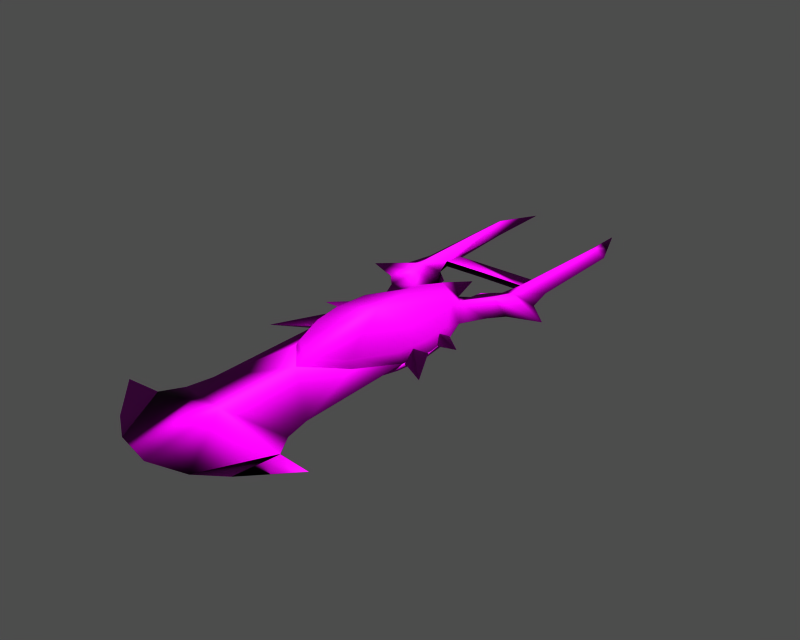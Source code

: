 # Source: i005013.blend  (saved by Blender 3.6.13; exported with 4.5.12 LTS)
import bpy
from mathutils import Matrix  # noqa: F401  (used for matrix-valued properties, if any)

bpy.ops.wm.read_factory_settings(use_empty=True)
scene = bpy.context.scene
scene.name = '1'

# ---- collections
col_collection_1 = bpy.data.collections.new('Collection 1'); scene.collection.children.link(col_collection_1)

# ---- images (referenced by path relative to the original .blend; pixels are not part of the script)
import os
ASSET_DIR = os.environ.get("B2B_ASSET_DIR", "")  # directory of the original .blend (textures are referenced by path, not embedded)
HERE = os.path.dirname(os.path.abspath(__file__))  # packed textures are extracted next to this script under _unpacked/

def load_image(name, relpath, width, height, colorspace="sRGB"):
    """Load a texture the original file referenced (path relative to the .blend, or extracted next to this script)."""
    p = next((c for c in (os.path.join(HERE, relpath), os.path.join(ASSET_DIR, relpath)) if relpath and os.path.exists(c)), "")
    if p:
        img = bpy.data.images.load(p, check_existing=True)
        img.name = name
    else:  # same state as the original file: an image datablock whose file is absent (Cycles renders it pink)
        img = bpy.data.images.new(name, width, height)
        img.source = "FILE"
        img.filepath = "//" + (relpath or name)
    img.colorspace_settings.name = colorspace
    return img
img_i005013_diff_0 = load_image('i005013_diff_0', 'item10052.dds', 1024, 1024, 'Non-Color')
img_i005013_norm_0 = load_image('i005013_norm_0', 'item10052_n.dds', 1024, 1024, 'Non-Color')

# ---- materials (node trees are filled in below, after node groups)
mat_i005013_mat_001 = bpy.data.materials.new('i005013_mat.001')

# ---- material node trees
mat_i005013_mat_001.use_nodes = True; mat_i005013_mat_001.node_tree.nodes.clear()
_N = mat_i005013_mat_001.node_tree.nodes; _L = mat_i005013_mat_001.node_tree.links
n0 = _N.new('ShaderNodeBsdfPrincipled'); n0.name = 'Principled BSDF'; n0.location = (0, 0)
n0.distribution = 'GGX'
n0.subsurface_method = 'RANDOM_WALK_SKIN'
n0.inputs[3].default_value = 1.45
n0.inputs[27].default_value = (0.0, 0.0, 0.0, 1.0)
n0.inputs[28].default_value = 1.0
n1 = _N.new('ShaderNodeOutputMaterial'); n1.name = 'Material Output'; n1.location = (0, 0)
n2 = _N.new('ShaderNodeTexImage'); n2.name = 'Image Texture'; n2.location = (0, 0)
n2.image = img_i005013_diff_0
n3 = _N.new('ShaderNodeUVMap'); n3.name = 'UV Map'; n3.location = (0, 0)
n4 = _N.new('ShaderNodeTexImage'); n4.name = 'Image Texture.001'; n4.location = (0, 0)
n4.image = img_i005013_norm_0
n5 = _N.new('ShaderNodeNormalMap'); n5.name = 'Normal Map'; n5.location = (0, 0)
n6 = _N.new('ShaderNodeUVMap'); n6.name = 'UV Map.001'; n6.location = (0, 0)
_L.new(n0.outputs[0], n1.inputs[0])
_L.new(n2.outputs[0], n0.inputs[0])
_L.new(n3.outputs[0], n2.inputs[0])
_L.new(n4.outputs[0], n5.inputs[1])
_L.new(n5.outputs[0], n0.inputs[5])
_L.new(n6.outputs[0], n4.inputs[0])
n1.is_active_output = True

# ---- meshes
me_i005013 = bpy.data.meshes.new('i005013')
me_i005013.from_pydata([(3.872, -12.0, 1.133), (6.253, -15.11, 1.377e-06), (7.994, -11.77, 1.125e-06), (6.505, -8.132, 1.133), (0.1151, -49.14, 1.404), (0.1151, -59.28, 4.712e-06), (5.382, -57.94, 4.611e-06), (3.626, -13.3, 1.304), (6.735, -18.27, 1.181), (2.868, -8.076, 8.46e-07), (1.554, -9.029, 9.18e-07), (9.734, 13.97, -8.186e-07), (6.841, 21.22, -1.366e-06), (8.06, 13.71, 1.133), (7.719, -5.665, 1.133), (13.96, -8.195, 8.55e-07), (10.6, -4.977, 6.121e-07), (9.638, -9.745, 9.72e-07), (9.734, -0.9253, 3.062e-07), (6.582, -27.3, 1.235), (7.317, -27.38, 2.304e-06), (7.994, -22.97, 1.971e-06), (7.15, -23.08, 1.236), (7.317, -17.97, 1.593e-06), (0.1547, -10.68, 2.226), (0.1547, -4.078, 5.442e-07), (8.111, -46.93, 3.779e-06), (7.413, -43.47, 3.518e-06), (9.734, -49.67, 3.986e-06), (8.864, -55.51, 4.427e-06), (14.13, -50.05, 4.015e-06), (5.286, -4.409, 5.691e-07), (3.158, -6.288, 7.111e-07), (6.204, -1.694, 0.3603), (6.469, 1.45, 1.268e-07), (6.7, 13.97, -8.186e-07), (0.1151, -37.53, 1.406), (4.609, -33.16, 0.8052), (7.317, -27.38, 2.304e-06), (3.944, -33.06, 1.739), (4.609, -33.16, 0.8052), (0.1151, -23.1, 3.374), (0.1151, -36.29, 2.006), (0.1151, -37.53, 1.406), (-6.239, 1.45, 1.268e-07), (-5.974, -1.694, 0.3603), (0.1151, -1.612, 0.3603), (0.1151, 1.45, 1.268e-07), (-3.562, -12.0, 1.133), (-6.275, -8.132, 1.133), (-7.601, -11.66, 1.116e-06), (-6.023, -15.11, 1.377e-06), (-5.152, -57.94, 4.611e-06), (-3.317, -13.3, 1.304), (-6.504, -18.27, 1.181), (-2.638, -8.076, 8.46e-07), (-1.244, -9.029, 9.18e-07), (-6.41, 21.22, -1.366e-06), (-9.504, 13.97, -8.186e-07), (-7.83, 13.71, 1.133), (-7.489, -5.665, 1.133), (-10.37, -4.977, 6.121e-07), (-13.73, -7.958, 8.371e-07), (-9.408, -9.745, 9.72e-07), (-9.504, -0.9253, 3.062e-07), (-6.352, -27.3, 1.235), (-6.92, -23.08, 1.236), (-7.763, -22.97, 1.971e-06), (-7.086, -27.38, 2.304e-06), (-7.086, -17.97, 1.593e-06), (-7.881, -46.93, 3.779e-06), (-7.183, -43.47, 3.518e-06), (-9.504, -49.67, 3.986e-06), (-8.634, -55.51, 4.427e-06), (-14.18, -49.94, 4.007e-06), (-5.056, -4.409, 5.691e-07), (-2.928, -6.288, 7.111e-07), (-4.305, -33.05, 0.8051), (-7.086, -27.38, 2.304e-06), (-3.713, -33.06, 1.739), (-4.305, -33.05, 0.8051), (-7.373, -23.1, 1.98e-06), (-11.59, -30.31, 2.525e-06), (-6.59, -24.94, 1.133), (-6.314, -26.6, 2.245e-06), (3.872, -12.0, -1.133), (6.505, -8.132, -1.133), (0.1151, -49.14, -1.404), (3.626, -13.3, -1.304), (6.735, -18.27, -1.181), (8.06, 13.71, -1.133), (7.719, -5.665, -1.133), (6.582, -27.3, -1.235), (7.15, -23.08, -1.236), (0.1547, -10.68, -2.226), (6.204, -1.694, -0.3603), (0.1151, -37.53, -1.406), (4.609, -33.16, -0.7617), (3.944, -33.06, -1.739), (4.609, -33.16, -0.7617), (0.1151, -23.1, -3.374), (0.1151, -36.29, -2.006), (0.1151, -37.53, -1.406), (0.1151, -1.612, -0.3603), (-5.974, -1.694, -0.3603), (-3.562, -12.0, -1.133), (-6.275, -8.132, -1.133), (-3.317, -13.3, -1.304), (-6.504, -18.27, -1.181), (-7.83, 13.71, -1.133), (-7.489, -5.665, -1.133), (-6.352, -27.3, -1.235), (-6.92, -23.08, -1.236), (-4.111, -32.98, -1.02), (-3.713, -33.06, -1.739), (-4.111, -32.98, -1.02), (-11.59, -30.31, 2.525e-06), (-7.373, -23.1, 1.98e-06), (-6.59, -24.94, -1.133), (-6.314, -26.6, 2.245e-06), (-5.696, -17.65, 0.06052), (-10.56, -21.32, 0.06052), (-5.517, -19.72, 1.193), (-5.755, -21.39, 0.06052), (-10.56, -21.32, 0.06052), (-5.696, -17.65, 0.06052), (-5.517, -19.72, -1.072), (-5.755, -21.39, 0.06052), (7.769, -23.1, -0.09452), (11.5, -29.54, 0.3034), (7.088, -24.94, -1.291), (6.714, -26.6, -0.1868), (11.5, -29.54, 0.3034), (7.769, -23.1, -0.09452), (6.89, -24.94, 0.9656), (6.714, -26.6, -0.1868), (6.34, -17.65, -0.1081), (10.56, -21.32, 0.4108), (6.26, -19.72, -1.252), (6.399, -21.39, -0.1029), (10.56, -21.32, 0.4108), (6.34, -17.65, -0.1081), (6.062, -19.72, 1.005), (6.399, -21.39, -0.1029)], [], [(0, 1, 2), (3, 0, 2), (4, 5, 6), (7, 8, 1), (1, 0, 7), (10, 0, 9), (0, 3, 9), (11, 12, 13), (14, 3, 15), (15, 16, 14), (17, 15, 3), (2, 17, 3), (14, 16, 18), (18, 11, 13), (13, 14, 18), (19, 20, 21), (21, 22, 19), (22, 21, 23), (23, 8, 22), (24, 10, 25), (4, 26, 27), (4, 28, 26), (29, 30, 28), (4, 6, 28), (31, 32, 9), (9, 3, 31), (3, 14, 31), (14, 33, 31), (13, 34, 33), (33, 14, 13), (13, 12, 35), (36, 4, 27), (37, 36, 27), (37, 27, 38), (39, 40, 20), (20, 19, 39), (41, 42, 39), (39, 19, 41), (22, 41, 19), (8, 41, 22), (7, 41, 8), (24, 41, 7), (42, 43, 40), (40, 39, 42), (8, 23, 1), (44, 45, 46), (44, 46, 33), (47, 44, 33), (47, 33, 34), (48, 49, 50), (50, 51, 48), (5, 4, 52), (53, 48, 51), (51, 54, 53), (55, 49, 48), (48, 56, 55), (57, 58, 59), (60, 61, 62), (62, 49, 60), (62, 63, 49), (63, 50, 49), (61, 60, 64), (64, 60, 59), (59, 58, 64), (65, 66, 67), (67, 68, 65), (66, 54, 69), (69, 67, 66), (25, 56, 24), (70, 4, 71), (72, 4, 70), (52, 4, 72), (75, 49, 55), (60, 49, 75), (45, 60, 75), (59, 60, 45), (45, 44, 59), (57, 59, 44), (71, 4, 36), (71, 36, 77), (71, 77, 78), (79, 65, 68), (68, 80, 79), (41, 65, 79), (79, 42, 41), (41, 66, 65), (41, 54, 66), (41, 53, 54), (41, 24, 53), (42, 79, 80), (80, 43, 42), (69, 54, 51), (7, 0, 24), (0, 10, 24), (48, 53, 24), (24, 56, 48), (35, 34, 13), (85, 86, 2), (2, 1, 85), (5, 87, 6), (88, 85, 1), (1, 89, 88), (9, 86, 85), (85, 10, 9), (12, 11, 90), (91, 16, 15), (15, 86, 91), (15, 17, 86), (17, 2, 86), (16, 91, 18), (18, 91, 90), (90, 11, 18), (92, 93, 21), (21, 20, 92), (93, 89, 23), (23, 21, 93), (10, 94, 25), (26, 87, 27), (28, 87, 26), (6, 87, 28), (29, 6, 28), (31, 86, 9), (91, 86, 31), (95, 91, 31), (90, 91, 95), (95, 34, 90), (12, 90, 35), (27, 87, 96), (27, 96, 97), (27, 97, 38), (98, 92, 20), (20, 99, 98), (100, 92, 98), (98, 101, 100), (100, 93, 92), (100, 89, 93), (100, 88, 89), (100, 94, 88), (101, 98, 99), (99, 102, 101), (23, 89, 1), (103, 104, 44), (95, 103, 44), (95, 44, 47), (95, 47, 34), (105, 51, 50), (50, 106, 105), (87, 5, 52), (107, 108, 51), (51, 105, 107), (55, 56, 105), (105, 106, 55), (58, 57, 109), (110, 106, 62), (62, 61, 110), (63, 62, 106), (50, 63, 106), (110, 61, 64), (64, 58, 109), (109, 110, 64), (111, 68, 67), (67, 112, 111), (112, 67, 69), (69, 108, 112), (56, 25, 94), (87, 70, 71), (87, 72, 70), (73, 74, 72), (52, 73, 72), (87, 52, 72), (75, 76, 55), (55, 106, 75), (106, 110, 75), (110, 104, 75), (109, 44, 104), (104, 110, 109), (109, 57, 44), (96, 87, 71), (113, 96, 71), (113, 71, 78), (114, 115, 68), (68, 111, 114), (100, 101, 114), (114, 111, 100), (112, 100, 111), (108, 100, 112), (107, 100, 108), (94, 100, 107), (101, 102, 115), (115, 114, 101), (108, 69, 51), (94, 10, 85), (85, 88, 94), (105, 56, 94), (94, 107, 105), (34, 35, 90), (81, 82, 83), (83, 82, 84), (120, 121, 122), (122, 121, 123), (116, 117, 118), (116, 118, 119), (124, 125, 126), (124, 126, 127), (128, 129, 130), (130, 129, 131), (132, 133, 134), (132, 134, 135), (136, 137, 138), (138, 137, 139), (140, 141, 142), (140, 142, 143)])
me_i005013.polygons.foreach_set('use_smooth', [True] * 212)
_uv = me_i005013.uv_layers.new(name='UVTex')
_uv.uv.foreach_set('vector', [0.4177, 0.3511, 0.4531, 0.2688, 0.4128, 0.2039, 0.3692, 0.2612, 0.4177, 0.3511, 0.4128, 0.2039, 0.8723, 0.4924, 0.9855, 0.4887, 0.9685, 0.2903, 0.434, 0.3599, 0.4912, 0.2498, 0.4531, 0.2688, 0.4531, 0.2688, 0.4177, 0.3511, 0.434, 0.3599, 0.3814, 0.4403, 0.4177, 0.3511, 0.369, 0.3987, 0.4177, 0.3511, 0.3692, 0.2612, 0.369, 0.3987, 0.1027, 0.145, 0.01532, 0.2585, 0.1061, 0.2082, 0.3393, 0.2159, 0.3692, 0.2612, 0.3691, 0.03667, 0.3691, 0.03667, 0.3307, 0.107, 0.3393, 0.2159, 0.3882, 0.1423, 0.3691, 0.03667, 0.3692, 0.2612, 0.4128, 0.2039, 0.3882, 0.1423, 0.3692, 0.2612, 0.3393, 0.2159, 0.3307, 0.107, 0.282, 0.141, 0.282, 0.141, 0.1027, 0.145, 0.1061, 0.2082, 0.1061, 0.2082, 0.3393, 0.2159, 0.282, 0.141, 0.5998, 0.2531, 0.6007, 0.2253, 0.5476, 0.2009, 0.5476, 0.2009, 0.549, 0.2328, 0.5998, 0.2531, 0.549, 0.2328, 0.5476, 0.2009, 0.4874, 0.2278, 0.4874, 0.2278, 0.4912, 0.2498, 0.549, 0.2328, 0.4006, 0.4913, 0.3814, 0.4403, 0.3586, 0.4931, 0.8723, 0.4924, 0.8354, 0.1913, 0.7943, 0.2174, 0.8723, 0.4924, 0.8686, 0.1279, 0.8354, 0.1913, 0.939, 0.1593, 0.8874, 0.02355, 0.8686, 0.1279, 0.8723, 0.4924, 0.9685, 0.2903, 0.8686, 0.1279, 0.325, 0.3046, 0.3474, 0.3882, 0.369, 0.3987, 0.369, 0.3987, 0.3692, 0.2612, 0.325, 0.3046, 0.3692, 0.2612, 0.3393, 0.2159, 0.325, 0.3046, 0.3393, 0.2159, 0.2917, 0.2743, 0.325, 0.3046, 0.1061, 0.2082, 0.2538, 0.2651, 0.2917, 0.2743, 0.2917, 0.2743, 0.3393, 0.2159, 0.1061, 0.2082, 0.1061, 0.2082, 0.01532, 0.2585, 0.1022, 0.2621, 0.7228, 0.4953, 0.8723, 0.4924, 0.7943, 0.2174, 0.6739, 0.3396, 0.7228, 0.4953, 0.7943, 0.2174, 0.6739, 0.3396, 0.7943, 0.2174, 0.6007, 0.2253, 0.6695, 0.3513, 0.6739, 0.3396, 0.6007, 0.2253, 0.6007, 0.2253, 0.5998, 0.2531, 0.6695, 0.3513, 0.5501, 0.4988, 0.7088, 0.4952, 0.6695, 0.3513, 0.6695, 0.3513, 0.5998, 0.2531, 0.5501, 0.4988, 0.549, 0.2328, 0.5501, 0.4988, 0.5998, 0.2531, 0.4912, 0.2498, 0.5501, 0.4988, 0.549, 0.2328, 0.434, 0.3599, 0.5501, 0.4988, 0.4912, 0.2498, 0.4006, 0.4913, 0.5501, 0.4988, 0.434, 0.3599, 0.7088, 0.4952, 0.7228, 0.4953, 0.6739, 0.3396, 0.6739, 0.3396, 0.6695, 0.3513, 0.7088, 0.4952, 0.4912, 0.2498, 0.4874, 0.2278, 0.4531, 0.2688, 0.2555, 0.7456, 0.2933, 0.7347, 0.2884, 0.5045, 0.2555, 0.7456, 0.2884, 0.5045, 0.2917, 0.2743, 0.2547, 0.5053, 0.2555, 0.7456, 0.2917, 0.2743, 0.2547, 0.5053, 0.2917, 0.2743, 0.2538, 0.2651, 0.4163, 0.6331, 0.3708, 0.7444, 0.4136, 0.7965, 0.4136, 0.7965, 0.4547, 0.733, 0.4163, 0.6331, 0.9855, 0.4887, 0.8723, 0.4924, 0.9698, 0.6888, 0.4304, 0.6228, 0.4163, 0.6331, 0.4547, 0.733, 0.4547, 0.733, 0.4929, 0.7503, 0.4304, 0.6228, 0.3697, 0.6069, 0.3708, 0.7444, 0.4163, 0.6331, 0.4163, 0.6331, 0.3805, 0.5467, 0.3697, 0.6069, 0.01757, 0.7581, 0.1052, 0.8724, 0.1081, 0.809, 0.3413, 0.7909, 0.3334, 0.9002, 0.3691, 0.9677, 0.3691, 0.9677, 0.3708, 0.7444, 0.3413, 0.7909, 0.3691, 0.9677, 0.3906, 0.8624, 0.3708, 0.7444, 0.3906, 0.8624, 0.4136, 0.7965, 0.3708, 0.7444, 0.3334, 0.9002, 0.3413, 0.7909, 0.2845, 0.8684, 0.2845, 0.8684, 0.3413, 0.7909, 0.1081, 0.809, 0.1081, 0.809, 0.1052, 0.8724, 0.2845, 0.8684, 0.6014, 0.7422, 0.5508, 0.7648, 0.5496, 0.7967, 0.5496, 0.7967, 0.6026, 0.7699, 0.6014, 0.7422, 0.5508, 0.7648, 0.4929, 0.7503, 0.4915, 0.767, 0.4915, 0.767, 0.5496, 0.7967, 0.5508, 0.7648, 0.3586, 0.4931, 0.3805, 0.5467, 0.4006, 0.4913, 0.8372, 0.794, 0.8723, 0.4924, 0.7962, 0.7692, 0.8711, 0.8553, 0.8723, 0.4924, 0.8372, 0.794, 0.9698, 0.6888, 0.8723, 0.4924, 0.8711, 0.8553, 0.327, 0.7025, 0.3708, 0.7444, 0.3697, 0.6069, 0.3413, 0.7909, 0.3708, 0.7444, 0.327, 0.7025, 0.2933, 0.7347, 0.3413, 0.7909, 0.327, 0.7025, 0.1081, 0.809, 0.3413, 0.7909, 0.2933, 0.7347, 0.2933, 0.7347, 0.2555, 0.7456, 0.1081, 0.809, 0.01757, 0.7581, 0.1081, 0.809, 0.2555, 0.7456, 0.7962, 0.7692, 0.8723, 0.4924, 0.7228, 0.4953, 0.7962, 0.7692, 0.7228, 0.4953, 0.6695, 0.6606, 0.7962, 0.7692, 0.6695, 0.6606, 0.6026, 0.7699, 0.6705, 0.6408, 0.6014, 0.7422, 0.6026, 0.7699, 0.6026, 0.7699, 0.6695, 0.6606, 0.6705, 0.6408, 0.5501, 0.4988, 0.6014, 0.7422, 0.6705, 0.6408, 0.6705, 0.6408, 0.7088, 0.4952, 0.5501, 0.4988, 0.5501, 0.4988, 0.5508, 0.7648, 0.6014, 0.7422, 0.5501, 0.4988, 0.4929, 0.7503, 0.5508, 0.7648, 0.5501, 0.4988, 0.4304, 0.6228, 0.4929, 0.7503, 0.5501, 0.4988, 0.4006, 0.4913, 0.4304, 0.6228, 0.7088, 0.4952, 0.6705, 0.6408, 0.6695, 0.6606, 0.6695, 0.6606, 0.7228, 0.4953, 0.7088, 0.4952, 0.4915, 0.767, 0.4929, 0.7503, 0.4547, 0.733, 0.434, 0.3599, 0.4177, 0.3511, 0.4006, 0.4913, 0.4177, 0.3511, 0.3814, 0.4403, 0.4006, 0.4913, 0.4163, 0.6331, 0.4304, 0.6228, 0.4006, 0.4913, 0.4006, 0.4913, 0.3805, 0.5467, 0.4163, 0.6331, 0.1022, 0.2621, 0.2538, 0.2651, 0.1061, 0.2082, 0.4177, 0.3511, 0.3692, 0.2612, 0.4128, 0.2039, 0.4128, 0.2039, 0.4531, 0.2688, 0.4177, 0.3511, 0.9855, 0.4887, 0.8723, 0.4924, 0.9685, 0.2903, 0.434, 0.3599, 0.4177, 0.3511, 0.4531, 0.2688, 0.4531, 0.2688, 0.4912, 0.2498, 0.434, 0.3599, 0.369, 0.3987, 0.3692, 0.2612, 0.4177, 0.3511, 0.4177, 0.3511, 0.3814, 0.4403, 0.369, 0.3987, 0.01532, 0.2585, 0.1027, 0.145, 0.1061, 0.2082, 0.3393, 0.2159, 0.3307, 0.107, 0.3691, 0.03667, 0.3691, 0.03667, 0.3692, 0.2612, 0.3393, 0.2159, 0.3691, 0.03667, 0.3882, 0.1423, 0.3692, 0.2612, 0.3882, 0.1423, 0.4128, 0.2039, 0.3692, 0.2612, 0.3307, 0.107, 0.3393, 0.2159, 0.282, 0.141, 0.282, 0.141, 0.3393, 0.2159, 0.1061, 0.2082, 0.1061, 0.2082, 0.1027, 0.145, 0.282, 0.141, 0.5998, 0.2531, 0.549, 0.2328, 0.5476, 0.2009, 0.5476, 0.2009, 0.6007, 0.2253, 0.5998, 0.2531, 0.549, 0.2328, 0.4912, 0.2498, 0.4874, 0.2278, 0.4874, 0.2278, 0.5476, 0.2009, 0.549, 0.2328, 0.3814, 0.4403, 0.4006, 0.4913, 0.3586, 0.4931, 0.8354, 0.1913, 0.8723, 0.4924, 0.7943, 0.2174, 0.8686, 0.1279, 0.8723, 0.4924, 0.8354, 0.1913, 0.9685, 0.2903, 0.8723, 0.4924, 0.8686, 0.1279, 0.939, 0.1593, 0.9685, 0.2903, 0.8686, 0.1279, 0.325, 0.3046, 0.3692, 0.2612, 0.369, 0.3987, 0.3393, 0.2159, 0.3692, 0.2612, 0.325, 0.3046, 0.2917, 0.2743, 0.3393, 0.2159, 0.325, 0.3046, 0.1061, 0.2082, 0.3393, 0.2159, 0.2917, 0.2743, 0.2917, 0.2743, 0.2538, 0.2651, 0.1061, 0.2082, 0.01532, 0.2585, 0.1061, 0.2082, 0.1022, 0.2621, 0.7943, 0.2174, 0.8723, 0.4924, 0.7228, 0.4953, 0.7943, 0.2174, 0.7228, 0.4953, 0.6739, 0.3396, 0.7943, 0.2174, 0.6739, 0.3396, 0.6007, 0.2253, 0.6695, 0.3513, 0.5998, 0.2531, 0.6007, 0.2253, 0.6007, 0.2253, 0.6739, 0.3396, 0.6695, 0.3513, 0.5501, 0.4988, 0.5998, 0.2531, 0.6695, 0.3513, 0.6695, 0.3513, 0.7088, 0.4952, 0.5501, 0.4988, 0.5501, 0.4988, 0.549, 0.2328, 0.5998, 0.2531, 0.5501, 0.4988, 0.4912, 0.2498, 0.549, 0.2328, 0.5501, 0.4988, 0.434, 0.3599, 0.4912, 0.2498, 0.5501, 0.4988, 0.4006, 0.4913, 0.434, 0.3599, 0.7088, 0.4952, 0.6695, 0.3513, 0.6739, 0.3396, 0.6739, 0.3396, 0.7228, 0.4953, 0.7088, 0.4952, 0.4874, 0.2278, 0.4912, 0.2498, 0.4531, 0.2688, 0.2884, 0.5045, 0.2933, 0.7347, 0.2555, 0.7456, 0.2917, 0.2743, 0.2884, 0.5045, 0.2555, 0.7456, 0.2917, 0.2743, 0.2555, 0.7456, 0.2547, 0.5053, 0.2917, 0.2743, 0.2547, 0.5053, 0.2538, 0.2651, 0.4163, 0.6331, 0.4547, 0.733, 0.4136, 0.7965, 0.4136, 0.7965, 0.3708, 0.7444, 0.4163, 0.6331, 0.8723, 0.4924, 0.9855, 0.4887, 0.9698, 0.6888, 0.4304, 0.6228, 0.4929, 0.7503, 0.4547, 0.733, 0.4547, 0.733, 0.4163, 0.6331, 0.4304, 0.6228, 0.3697, 0.6069, 0.3805, 0.5467, 0.4163, 0.6331, 0.4163, 0.6331, 0.3708, 0.7444, 0.3697, 0.6069, 0.1052, 0.8724, 0.01757, 0.7581, 0.1081, 0.809, 0.3413, 0.7909, 0.3708, 0.7444, 0.3691, 0.9677, 0.3691, 0.9677, 0.3334, 0.9002, 0.3413, 0.7909, 0.3906, 0.8624, 0.3691, 0.9677, 0.3708, 0.7444, 0.4136, 0.7965, 0.3906, 0.8624, 0.3708, 0.7444, 0.3413, 0.7909, 0.3334, 0.9002, 0.2845, 0.8684, 0.2845, 0.8684, 0.1052, 0.8724, 0.1081, 0.809, 0.1081, 0.809, 0.3413, 0.7909, 0.2845, 0.8684, 0.6014, 0.7422, 0.6026, 0.7699, 0.5496, 0.7967, 0.5496, 0.7967, 0.5508, 0.7648, 0.6014, 0.7422, 0.5508, 0.7648, 0.5496, 0.7967, 0.4915, 0.767, 0.4915, 0.767, 0.4929, 0.7503, 0.5508, 0.7648, 0.3805, 0.5467, 0.3586, 0.4931, 0.4006, 0.4913, 0.8723, 0.4924, 0.8372, 0.794, 0.7962, 0.7692, 0.8723, 0.4924, 0.8711, 0.8553, 0.8372, 0.794, 0.9413, 0.8209, 0.8877, 0.9733, 0.8711, 0.8553, 0.9698, 0.6888, 0.9413, 0.8209, 0.8711, 0.8553, 0.8723, 0.4924, 0.9698, 0.6888, 0.8711, 0.8553, 0.327, 0.7025, 0.3482, 0.6183, 0.3697, 0.6069, 0.3697, 0.6069, 0.3708, 0.7444, 0.327, 0.7025, 0.3708, 0.7444, 0.3413, 0.7909, 0.327, 0.7025, 0.3413, 0.7909, 0.2933, 0.7347, 0.327, 0.7025, 0.1081, 0.809, 0.2555, 0.7456, 0.2933, 0.7347, 0.2933, 0.7347, 0.3413, 0.7909, 0.1081, 0.809, 0.1081, 0.809, 0.01757, 0.7581, 0.2555, 0.7456, 0.7228, 0.4953, 0.8723, 0.4924, 0.7962, 0.7692, 0.6721, 0.6572, 0.7228, 0.4953, 0.7962, 0.7692, 0.6721, 0.6572, 0.7962, 0.7692, 0.6026, 0.7699, 0.6705, 0.6408, 0.6721, 0.6572, 0.6026, 0.7699, 0.6026, 0.7699, 0.6014, 0.7422, 0.6705, 0.6408, 0.5501, 0.4988, 0.7088, 0.4952, 0.6705, 0.6408, 0.6705, 0.6408, 0.6014, 0.7422, 0.5501, 0.4988, 0.5508, 0.7648, 0.5501, 0.4988, 0.6014, 0.7422, 0.4929, 0.7503, 0.5501, 0.4988, 0.5508, 0.7648, 0.4304, 0.6228, 0.5501, 0.4988, 0.4929, 0.7503, 0.4006, 0.4913, 0.5501, 0.4988, 0.4304, 0.6228, 0.7088, 0.4952, 0.7228, 0.4953, 0.6721, 0.6572, 0.6721, 0.6572, 0.6705, 0.6408, 0.7088, 0.4952, 0.4929, 0.7503, 0.4915, 0.767, 0.4547, 0.733, 0.4006, 0.4913, 0.3814, 0.4403, 0.4177, 0.3511, 0.4177, 0.3511, 0.434, 0.3599, 0.4006, 0.4913, 0.4163, 0.6331, 0.3805, 0.5467, 0.4006, 0.4913, 0.4006, 0.4913, 0.4304, 0.6228, 0.4163, 0.6331, 0.2538, 0.2651, 0.1022, 0.2621, 0.1061, 0.2082, 0.1064, 0.1392, 0.01632, 0.2522, 0.1085, 0.2019, 0.1085, 0.2019, 0.01632, 0.2522, 0.1056, 0.2567, 0.1073, 0.1403, 0.01835, 0.2518, 0.1098, 0.2023, 0.1098, 0.2023, 0.01835, 0.2518, 0.1068, 0.2574, 0.01655, 0.2517, 0.1052, 0.1387, 0.1089, 0.2029, 0.01655, 0.2517, 0.1089, 0.2029, 0.1055, 0.2562, 0.01821, 0.2518, 0.1067, 0.1385, 0.1102, 0.2037, 0.01821, 0.2518, 0.1102, 0.2037, 0.1066, 0.2567, 0.1064, 0.1392, 0.01632, 0.2522, 0.1085, 0.2019, 0.1085, 0.2019, 0.01632, 0.2522, 0.1056, 0.2567, 0.01655, 0.2517, 0.1052, 0.1387, 0.1089, 0.2029, 0.01655, 0.2517, 0.1089, 0.2029, 0.1055, 0.2562, 0.1073, 0.1403, 0.01835, 0.2518, 0.1098, 0.2023, 0.1098, 0.2023, 0.01835, 0.2518, 0.1068, 0.2574, 0.01821, 0.2518, 0.1067, 0.1385, 0.1102, 0.2037, 0.01821, 0.2518, 0.1102, 0.2037, 0.1066, 0.2567])
me_i005013.materials.append(mat_i005013_mat_001)
me_i005013.use_remesh_preserve_volume = False
me_i005013.use_remesh_preserve_attributes = False
me_i005013.use_mirror_vertex_groups = False
me_i005013.update()
arm_armature = bpy.data.armatures.new('armature')  # bones are not reproduced

# ---- objects
ob_i005013_obj = bpy.data.objects.new('i005013_obj', arm_armature)
ob_i005013 = bpy.data.objects.new('i005013', me_i005013)

# ---- transforms, parenting, visibility, modifiers, constraints
ob_i005013_obj.location = (0.0, 0.0, 0.0)
ob_i005013_obj.lock_rotations_4d = False
ob_i005013_obj.empty_display_type = 'ARROWS'
ob_i005013_obj.show_in_front = True
ob_i005013_obj.lineart.crease_threshold = 0.0
ob_i005013.parent = ob_i005013_obj
ob_i005013.location = (0.0, 0.0, 0.0)
ob_i005013.lock_rotations_4d = False
ob_i005013.empty_display_type = 'ARROWS'
ob_i005013.lineart.crease_threshold = 0.0
_vg = ob_i005013.vertex_groups.new(name='root')
_vg.add([0, 1, 2, 3, 4, 5, 6, 7, 8, 9, 10, 11, 12, 13, 14, 15, 16, 17, 18, 19, 20, 21, 22, 23, 24, 25, 26, 27, 28, 29, 30, 31, 32, 33, 34, 35, 36, 37, 38, 39, 40, 41, 42, 43, 44, 45, 46, 47, 48, 49, 50, 51, 52, 53, 54, 55, 56, 57, 58, 59, 60, 61, 62, 63, 64, 65, 66, 67, 68, 69, 70, 71, 72, 73, 74, 75, 76, 77, 78, 79, 80, 81, 82, 83, 84, 85, 86, 87, 88, 89, 90, 91, 92, 93, 94, 95, 96, 97, 98, 99, 100, 101, 102, 103, 104, 105, 106, 107, 108, 109, 110, 111, 112, 113, 114, 115, 116, 117, 118, 119, 120, 121, 122, 123, 124, 125, 126, 127, 128, 129, 130, 131, 132, 133, 134, 135, 136, 137, 138, 139, 140, 141, 142, 143], 1.0, 'REPLACE')
_m = ob_i005013.modifiers.new('Armature', 'ARMATURE')
_m.object = ob_i005013_obj
_m.use_bone_envelopes = True

# ---- collection membership
col_collection_1.objects.link(ob_i005013_obj)
col_collection_1.objects.link(ob_i005013)

# ---- scene / render settings (as saved in the file)
scene.frame_start = 1; scene.frame_end = 250; scene.frame_set(1)
scene.render.engine = 'BLENDER_EEVEE_NEXT'
scene.render.image_settings.file_format = 'TARGA'
scene.render.image_settings.color_mode = 'RGB'
scene.render.image_settings.compression = 90
scene.render.resolution_x = 320
scene.render.resolution_y = 256
scene.render.fps = 25
scene.render.dither_intensity = 0.0
scene.render.use_compositing = False
scene.render.use_sequencer = False
scene.render.use_file_extension = False
scene.render.bake_margin = 2
scene.render.bake_bias = 0.0
scene.render.use_stamp_time = False
scene.render.use_stamp_date = False
scene.render.use_stamp_frame = False
scene.render.use_stamp_camera = False
scene.render.use_stamp_scene = False
scene.render.use_stamp_filename = False
scene.render.use_stamp_render_time = False
scene.render.stamp_font_size = 0
scene.render.stamp_foreground = (0.0, 0.0, 0.0, 0.0)
scene.render.stamp_background = (0.0, 0.0, 0.0, 0.0)
scene.cycles.use_denoising = False
scene.cycles.samples = 10
scene.cycles.sampling_pattern = 'TABULATED_SOBOL'
scene.cycles.light_sampling_threshold = 0.0
scene.cycles.use_adaptive_sampling = False
scene.cycles.use_light_tree = False
scene.cycles.blur_glossy = 0.0
scene.cycles.volume_bounces = 1
scene.cycles.pixel_filter_type = 'GAUSSIAN'
scene.cycles.sample_clamp_indirect = 0.0
scene.view_settings.view_transform = 'Raw'
bpy.context.view_layer.update()

# ---- added for rendering (the .blend has no active camera and no usable light): camera, sun + grey world if the file has none
cam_auto = bpy.data.cameras.new('AutoCamera')
cam_auto.lens = 50.0
cam_auto.sensor_width = 36.0
cam_auto.clip_end = 1390.0
ob_auto_camera = bpy.data.objects.new('AutoCamera', cam_auto)
scene.collection.objects.link(ob_auto_camera)
ob_auto_camera.location = (79.1777, -114.071, 63.3619)
ob_auto_camera.rotation_euler = (1.09748, -7.21219e-08, 0.694738)
scene.camera = ob_auto_camera
light_auto_sun = bpy.data.lights.new('AutoSun', 'SUN')
light_auto_sun.energy = 3.0
light_auto_sun.angle = 0.0523599
ob_auto_sun = bpy.data.objects.new('AutoSun', light_auto_sun)
scene.collection.objects.link(ob_auto_sun)
ob_auto_sun.rotation_euler = (0.872665, 0.174533, 0.523599)
if scene.world is None:
    world_auto = bpy.data.worlds.new('AutoWorld')
    world_auto.color = (0.3, 0.3, 0.3)
    scene.world = world_auto
bpy.context.view_layer.update()
